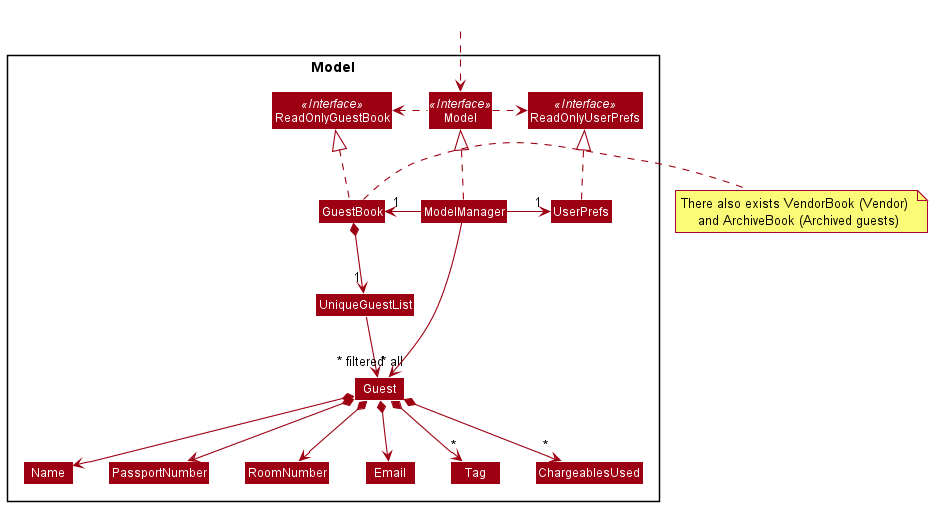

The diagram above was rendered by PlantUML. Its source (embedded in the PNG):
@startuml
!include style.puml
skinparam arrowThickness 1.1
skinparam arrowColor MODEL_COLOR
skinparam classBackgroundColor MODEL_COLOR

Package Model <<Rectangle>>{
Interface ReadOnlyGuestBook <<Interface>>
Interface ReadOnlyUserPrefs <<Interface>>
Interface Model <<Interface>>
Class GuestBook 
Class ReadOnlyGuestBook 
Class Model
Class ModelManager
Class UserPrefs
Class ReadOnlyUserPrefs


Class UniqueGuestList 
Class Guest 
Class RoomNumber 
Class Email
Class Name
Class PassportNumber 
Class Tag
Class ChargeablesUsed

}

Class HiddenOutside #FFFFFF
HiddenOutside ..> Model

GuestBook .up.|> ReadOnlyGuestBook 

ModelManager .up.|> Model
Model .right.> ReadOnlyUserPrefs
Model .left.> ReadOnlyGuestBook 
ModelManager -left-> "1" GuestBook 
ModelManager -right-> "1" UserPrefs
UserPrefs .up.|> ReadOnlyUserPrefs

GuestBook *--> "1" UniqueGuestList 
UniqueGuestList --> "~* all" Guest 
Guest *--> Name
Guest *--> PassportNumber 
Guest *--> Email
Guest *--> RoomNumber 
Guest *--> "*" Tag
Guest *--> "*" ChargeablesUsed 
note right of GuestBook: There also exists VendorBook (Vendor) \n and ArchiveBook (Archived guests)

Name -[hidden]right-> PassportNumber 
PassportNumber -[hidden]right-> RoomNumber 
RoomNumber -[hidden]right-> Email

ModelManager -->"~* filtered" Guest 
@enduml